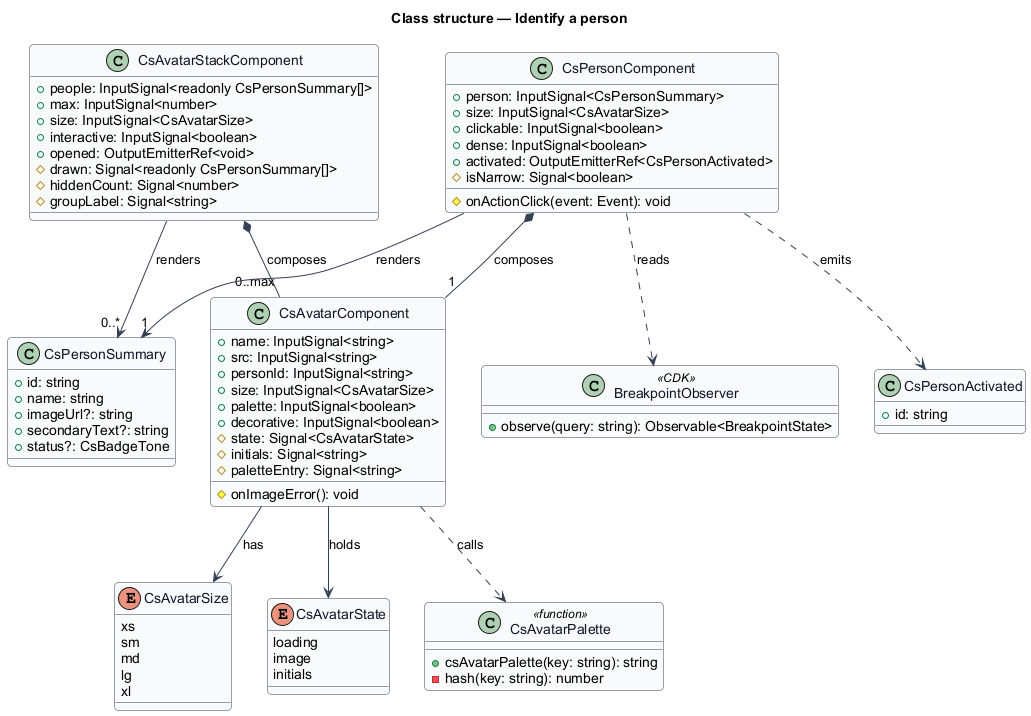

The diagram above was rendered by PlantUML. Its source (embedded in the PNG):
@startuml
' --- shared skin header ---
skinparam backgroundColor #FFFFFF
skinparam shadowing false
skinparam roundcorner 8
skinparam defaultFontName Arial
skinparam ArrowColor #344054
skinparam class {
  BorderColor #344054
  FontColor #101828
  BackgroundColor #F9FAFB
}
' --------------------------
title Class structure — Identify a person

enum CsAvatarSize {
  xs
  sm
  md
  lg
  xl
}

enum CsAvatarState {
  loading
  image
  initials
}

class CsPersonSummary {
  +id: string
  +name: string
  +imageUrl?: string
  +secondaryText?: string
  +status?: CsBadgeTone
}

class CsPersonActivated {
  +id: string
}

class CsAvatarComponent {
  +name: InputSignal<string>
  +src: InputSignal<string>
  +personId: InputSignal<string>
  +size: InputSignal<CsAvatarSize>
  +palette: InputSignal<boolean>
  +decorative: InputSignal<boolean>
  #state: Signal<CsAvatarState>
  #initials: Signal<string>
  #paletteEntry: Signal<string>
  #onImageError(): void
}

class CsAvatarPalette <<function>> {
  +csAvatarPalette(key: string): string
  -hash(key: string): number
}

class CsAvatarStackComponent {
  +people: InputSignal<readonly CsPersonSummary[]>
  +max: InputSignal<number>
  +size: InputSignal<CsAvatarSize>
  +interactive: InputSignal<boolean>
  +opened: OutputEmitterRef<void>
  #drawn: Signal<readonly CsPersonSummary[]>
  #hiddenCount: Signal<number>
  #groupLabel: Signal<string>
}

class CsPersonComponent {
  +person: InputSignal<CsPersonSummary>
  +size: InputSignal<CsAvatarSize>
  +clickable: InputSignal<boolean>
  +dense: InputSignal<boolean>
  +activated: OutputEmitterRef<CsPersonActivated>
  #isNarrow: Signal<boolean>
  #onActionClick(event: Event): void
}

class BreakpointObserver <<CDK>> {
  +observe(query: string): Observable<BreakpointState>
}

CsPersonComponent *-- "1" CsAvatarComponent : composes
CsAvatarStackComponent *-- "0..max" CsAvatarComponent : composes
CsPersonComponent --> "1" CsPersonSummary : renders
CsAvatarStackComponent --> "0..*" CsPersonSummary : renders
CsAvatarComponent ..> CsAvatarPalette : calls
CsAvatarComponent --> CsAvatarSize : has
CsAvatarComponent --> CsAvatarState : holds
CsPersonComponent ..> CsPersonActivated : emits
CsPersonComponent ..> BreakpointObserver : reads
@enduml